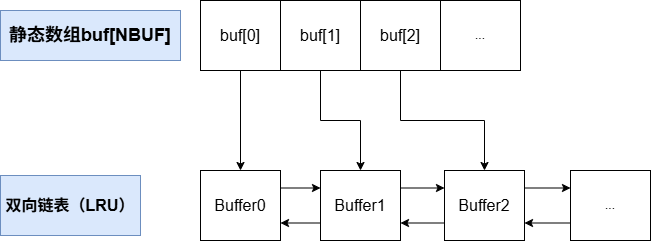

The diagram above was exported from draw.io. Its source (the exported page's mxGraphModel, read from the mxfile embedded in the PNG):
<mxGraphModel dx="1933" dy="762" grid="1" gridSize="10" guides="1" tooltips="1" connect="1" arrows="1" fold="1" page="1" pageScale="1" pageWidth="827" pageHeight="1169" math="0" shadow="0">
  <root>
    <mxCell id="0" />
    <mxCell id="1" parent="0" />
    <mxCell id="pQg6BJ20dk84dhlTMGbl-17" style="edgeStyle=orthogonalEdgeStyle;rounded=0;orthogonalLoop=1;jettySize=auto;html=1;exitX=0.5;exitY=1;exitDx=0;exitDy=0;entryX=0.5;entryY=0;entryDx=0;entryDy=0;" edge="1" parent="1" source="pQg6BJ20dk84dhlTMGbl-1" target="pQg6BJ20dk84dhlTMGbl-6">
      <mxGeometry relative="1" as="geometry" />
    </mxCell>
    <mxCell id="pQg6BJ20dk84dhlTMGbl-1" value="buf[0]" style="rounded=0;whiteSpace=wrap;html=1;fontSize=16;" vertex="1" parent="1">
      <mxGeometry x="90" y="100" width="80" height="70" as="geometry" />
    </mxCell>
    <mxCell id="pQg6BJ20dk84dhlTMGbl-18" style="edgeStyle=orthogonalEdgeStyle;rounded=0;orthogonalLoop=1;jettySize=auto;html=1;exitX=0.5;exitY=1;exitDx=0;exitDy=0;entryX=0.5;entryY=0;entryDx=0;entryDy=0;" edge="1" parent="1" source="pQg6BJ20dk84dhlTMGbl-2" target="pQg6BJ20dk84dhlTMGbl-7">
      <mxGeometry relative="1" as="geometry" />
    </mxCell>
    <mxCell id="pQg6BJ20dk84dhlTMGbl-2" value="buf[1]" style="rounded=0;whiteSpace=wrap;html=1;fontSize=16;" vertex="1" parent="1">
      <mxGeometry x="170" y="100" width="80" height="70" as="geometry" />
    </mxCell>
    <mxCell id="pQg6BJ20dk84dhlTMGbl-19" style="edgeStyle=orthogonalEdgeStyle;rounded=0;orthogonalLoop=1;jettySize=auto;html=1;exitX=0.5;exitY=1;exitDx=0;exitDy=0;entryX=0.5;entryY=0;entryDx=0;entryDy=0;" edge="1" parent="1" source="pQg6BJ20dk84dhlTMGbl-3" target="pQg6BJ20dk84dhlTMGbl-8">
      <mxGeometry relative="1" as="geometry" />
    </mxCell>
    <mxCell id="pQg6BJ20dk84dhlTMGbl-3" value="buf[2]" style="rounded=0;whiteSpace=wrap;html=1;fontSize=16;" vertex="1" parent="1">
      <mxGeometry x="250" y="100" width="80" height="70" as="geometry" />
    </mxCell>
    <mxCell id="pQg6BJ20dk84dhlTMGbl-4" value="..." style="rounded=0;whiteSpace=wrap;html=1;" vertex="1" parent="1">
      <mxGeometry x="330" y="100" width="80" height="70" as="geometry" />
    </mxCell>
    <mxCell id="pQg6BJ20dk84dhlTMGbl-5" value="&lt;font style=&quot;font-size: 18px;&quot;&gt;&lt;b&gt;静态数组buf[NBUF]&lt;/b&gt;&lt;/font&gt;" style="text;html=1;align=center;verticalAlign=middle;whiteSpace=wrap;rounded=0;fillColor=#dae8fc;strokeColor=#6c8ebf;" vertex="1" parent="1">
      <mxGeometry x="-110" y="110" width="180" height="50" as="geometry" />
    </mxCell>
    <mxCell id="pQg6BJ20dk84dhlTMGbl-11" style="edgeStyle=orthogonalEdgeStyle;rounded=0;orthogonalLoop=1;jettySize=auto;html=1;exitX=1;exitY=0.25;exitDx=0;exitDy=0;entryX=0;entryY=0.25;entryDx=0;entryDy=0;" edge="1" parent="1" source="pQg6BJ20dk84dhlTMGbl-6" target="pQg6BJ20dk84dhlTMGbl-7">
      <mxGeometry relative="1" as="geometry" />
    </mxCell>
    <mxCell id="pQg6BJ20dk84dhlTMGbl-6" value="Buffer0" style="rounded=0;whiteSpace=wrap;html=1;fontSize=16;" vertex="1" parent="1">
      <mxGeometry x="90" y="270" width="80" height="70" as="geometry" />
    </mxCell>
    <mxCell id="pQg6BJ20dk84dhlTMGbl-12" style="edgeStyle=orthogonalEdgeStyle;rounded=0;orthogonalLoop=1;jettySize=auto;html=1;exitX=1;exitY=0.25;exitDx=0;exitDy=0;entryX=0;entryY=0.25;entryDx=0;entryDy=0;" edge="1" parent="1" source="pQg6BJ20dk84dhlTMGbl-7" target="pQg6BJ20dk84dhlTMGbl-8">
      <mxGeometry relative="1" as="geometry" />
    </mxCell>
    <mxCell id="pQg6BJ20dk84dhlTMGbl-14" style="edgeStyle=orthogonalEdgeStyle;rounded=0;orthogonalLoop=1;jettySize=auto;html=1;exitX=0;exitY=0.75;exitDx=0;exitDy=0;entryX=1;entryY=0.75;entryDx=0;entryDy=0;" edge="1" parent="1" source="pQg6BJ20dk84dhlTMGbl-7" target="pQg6BJ20dk84dhlTMGbl-6">
      <mxGeometry relative="1" as="geometry" />
    </mxCell>
    <mxCell id="pQg6BJ20dk84dhlTMGbl-7" value="Buffer1" style="rounded=0;whiteSpace=wrap;html=1;fontSize=16;" vertex="1" parent="1">
      <mxGeometry x="210" y="270" width="80" height="70" as="geometry" />
    </mxCell>
    <mxCell id="pQg6BJ20dk84dhlTMGbl-13" style="edgeStyle=orthogonalEdgeStyle;rounded=0;orthogonalLoop=1;jettySize=auto;html=1;exitX=1;exitY=0.25;exitDx=0;exitDy=0;entryX=0;entryY=0.25;entryDx=0;entryDy=0;" edge="1" parent="1" source="pQg6BJ20dk84dhlTMGbl-8" target="pQg6BJ20dk84dhlTMGbl-9">
      <mxGeometry relative="1" as="geometry" />
    </mxCell>
    <mxCell id="pQg6BJ20dk84dhlTMGbl-15" style="edgeStyle=orthogonalEdgeStyle;rounded=0;orthogonalLoop=1;jettySize=auto;html=1;exitX=0;exitY=0.75;exitDx=0;exitDy=0;entryX=1;entryY=0.75;entryDx=0;entryDy=0;" edge="1" parent="1" source="pQg6BJ20dk84dhlTMGbl-8" target="pQg6BJ20dk84dhlTMGbl-7">
      <mxGeometry relative="1" as="geometry" />
    </mxCell>
    <mxCell id="pQg6BJ20dk84dhlTMGbl-8" value="Buffer2" style="rounded=0;whiteSpace=wrap;html=1;fontSize=16;" vertex="1" parent="1">
      <mxGeometry x="334" y="270" width="80" height="70" as="geometry" />
    </mxCell>
    <mxCell id="pQg6BJ20dk84dhlTMGbl-16" style="edgeStyle=orthogonalEdgeStyle;rounded=0;orthogonalLoop=1;jettySize=auto;html=1;exitX=0;exitY=0.75;exitDx=0;exitDy=0;entryX=1;entryY=0.75;entryDx=0;entryDy=0;" edge="1" parent="1" source="pQg6BJ20dk84dhlTMGbl-9" target="pQg6BJ20dk84dhlTMGbl-8">
      <mxGeometry relative="1" as="geometry" />
    </mxCell>
    <mxCell id="pQg6BJ20dk84dhlTMGbl-9" value="..." style="rounded=0;whiteSpace=wrap;html=1;" vertex="1" parent="1">
      <mxGeometry x="460" y="270" width="80" height="70" as="geometry" />
    </mxCell>
    <mxCell id="pQg6BJ20dk84dhlTMGbl-10" value="双向链表（LRU）" style="text;html=1;align=center;verticalAlign=middle;whiteSpace=wrap;rounded=0;fontSize=16;fillColor=#dae8fc;strokeColor=#6c8ebf;fontStyle=1" vertex="1" parent="1">
      <mxGeometry x="-110" y="275" width="140" height="60" as="geometry" />
    </mxCell>
  </root>
</mxGraphModel>